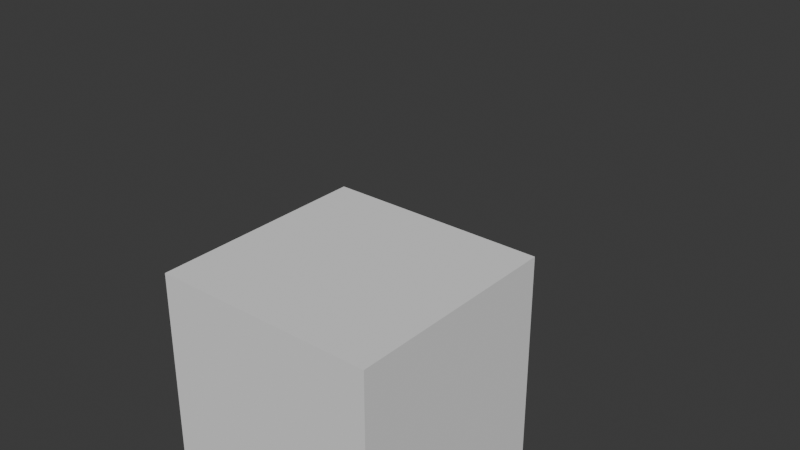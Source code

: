 # Source: Prota.blend  (saved by Blender 4.0.36; exported with 4.5.12 LTS)
import bpy
from mathutils import Matrix  # noqa: F401  (used for matrix-valued properties, if any)

bpy.ops.wm.read_factory_settings(use_empty=True)
scene = bpy.context.scene
scene.name = 'Scene'

# ---- collections
col_collection = bpy.data.collections.new('Collection'); scene.collection.children.link(col_collection)

# ---- world
world_world = bpy.data.worlds.new('World'); scene.world = world_world
world_world.use_nodes = True; world_world.node_tree.nodes.clear()
_N = world_world.node_tree.nodes; _L = world_world.node_tree.links
n0 = _N.new('ShaderNodeOutputWorld'); n0.name = 'World Output'; n0.location = (300, 300)
n1 = _N.new('ShaderNodeBackground'); n1.name = 'Background'; n1.location = (10, 300)
n1.inputs[0].default_value = (0.05088, 0.05088, 0.05088, 1.0)
_L.new(n1.outputs[0], n0.inputs[0])
n0.is_active_output = True
world_world.color = (0.05088, 0.05088, 0.05088)
world_world.use_sun_shadow = False
world_world.sun_shadow_jitter_overblur = 0.0

# ---- meshes
me_cube = bpy.data.meshes.new('Cube')
me_cube.from_pydata([(-1.0, -1.0, -1.0), (-1.0, -1.0, 1.0), (-1.0, 1.0, -1.0), (-1.0, 1.0, 1.0), (1.0, -1.0, -1.0), (1.0, -1.0, 1.0), (1.0, 1.0, -1.0), (1.0, 1.0, 1.0)], [], [(0, 1, 3, 2), (2, 3, 7, 6), (6, 7, 5, 4), (4, 5, 1, 0), (2, 6, 4, 0), (7, 3, 1, 5)])
_uv = me_cube.uv_layers.new(name='UVMap')
_uv.uv.foreach_set('vector', [0.375, 0.0, 0.625, 0.0, 0.625, 0.25, 0.375, 0.25, 0.375, 0.25, 0.625, 0.25, 0.625, 0.5, 0.375, 0.5, 0.375, 0.5, 0.625, 0.5, 0.625, 0.75, 0.375, 0.75, 0.375, 0.75, 0.625, 0.75, 0.625, 1.0, 0.375, 1.0, 0.125, 0.5, 0.375, 0.5, 0.375, 0.75, 0.125, 0.75, 0.625, 0.5, 0.875, 0.5, 0.875, 0.75, 0.625, 0.75])
me_cube.update()
me_cube_001 = bpy.data.meshes.new('Cube.001')
me_cube_001.from_pydata([(-1.055, -0.5448, -1.042), (-1.055, -0.5448, 1.068), (-1.055, 0.8024, -1.042), (-1.055, 0.8024, 1.068), (1.055, -0.5448, -1.042), (1.055, -0.5448, 1.068), (1.055, 0.8024, -1.042), (1.055, 0.8024, 1.068)], [], [(0, 1, 3, 2), (2, 3, 7, 6), (6, 7, 5, 4), (4, 5, 1, 0), (2, 6, 4, 0), (7, 3, 1, 5)])
_uv = me_cube_001.uv_layers.new(name='UVMap')
_uv.uv.foreach_set('vector', [0.375, 0.0, 0.625, 0.0, 0.625, 0.25, 0.375, 0.25, 0.375, 0.25, 0.625, 0.25, 0.625, 0.5, 0.375, 0.5, 0.375, 0.5, 0.625, 0.5, 0.625, 0.75, 0.375, 0.75, 0.375, 0.75, 0.625, 0.75, 0.625, 1.0, 0.375, 1.0, 0.125, 0.5, 0.375, 0.5, 0.375, 0.75, 0.125, 0.75, 0.625, 0.5, 0.875, 0.5, 0.875, 0.75, 0.625, 0.75])
me_cube_001.update()
me_cube_002 = bpy.data.meshes.new('Cube.002')
me_cube_002.from_pydata([(-1.0, -1.0, -1.0), (-1.0, -1.0, 1.0), (-1.0, 1.0, -1.0), (-1.0, 1.0, 1.0), (1.0, -1.0, -1.0), (1.0, -1.0, 1.0), (1.0, 1.0, -1.0), (1.0, 1.0, 1.0), (-0.4286, 1.0, -1.0), (-0.4286, 1.0, 1.0), (-0.4286, -1.0, -1.0), (-0.4286, -1.0, 1.0)], [], [(0, 1, 3, 2), (8, 9, 7, 6), (6, 7, 5, 4), (10, 11, 1, 0), (8, 6, 4, 10), (9, 3, 1, 11), (7, 9, 11, 5), (2, 8, 10, 0), (4, 5, 11, 10), (2, 3, 9, 8)])
_uv = me_cube_002.uv_layers.new(name='UVMap')
_uv.uv.foreach_set('vector', [0.375, 0.0, 0.625, 0.0, 0.625, 0.25, 0.375, 0.25, 0.375, 0.3214, 0.625, 0.3214, 0.625, 0.5, 0.375, 0.5, 0.375, 0.5, 0.625, 0.5, 0.625, 0.75, 0.375, 0.75, 0.375, 0.9286, 0.625, 0.9286, 0.625, 1.0, 0.375, 1.0, 0.1964, 0.5, 0.375, 0.5, 0.375, 0.75, 0.1964, 0.75, 0.8036, 0.5, 0.875, 0.5, 0.875, 0.75, 0.8036, 0.75, 0.625, 0.5, 0.8036, 0.5, 0.8036, 0.75, 0.625, 0.75, 0.125, 0.5, 0.1964, 0.5, 0.1964, 0.75, 0.125, 0.75, 0.375, 0.75, 0.625, 0.75, 0.625, 0.9286, 0.375, 0.9286, 0.375, 0.25, 0.625, 0.25, 0.625, 0.3214, 0.375, 0.3214])
me_cube_002.update()
me_cube_003 = bpy.data.meshes.new('Cube.003')
me_cube_003.from_pydata([(-1.0, -1.0, -1.0), (-1.0, -1.0, 1.0), (-1.0, 1.0, -1.0), (-1.0, 1.0, 1.0), (1.0, -1.0, -1.0), (1.0, -1.0, 1.0), (1.0, 1.0, -1.0), (1.0, 1.0, 1.0), (0.0, 1.0, -1.0), (0.0, 1.0, 1.0), (0.0, -1.0, -1.0), (0.0, -1.0, 1.0)], [], [(0, 1, 3, 2), (8, 9, 7, 6), (6, 7, 5, 4), (10, 11, 1, 0), (8, 6, 4, 10), (9, 3, 1, 11), (7, 9, 11, 5), (2, 8, 10, 0), (4, 5, 11, 10), (2, 3, 9, 8)])
_uv = me_cube_003.uv_layers.new(name='UVMap')
_uv.uv.foreach_set('vector', [0.375, 0.0, 0.625, 0.0, 0.625, 0.25, 0.375, 0.25, 0.375, 0.375, 0.625, 0.375, 0.625, 0.5, 0.375, 0.5, 0.375, 0.5, 0.625, 0.5, 0.625, 0.75, 0.375, 0.75, 0.375, 0.875, 0.625, 0.875, 0.625, 1.0, 0.375, 1.0, 0.25, 0.5, 0.375, 0.5, 0.375, 0.75, 0.25, 0.75, 0.75, 0.5, 0.875, 0.5, 0.875, 0.75, 0.75, 0.75, 0.625, 0.5, 0.75, 0.5, 0.75, 0.75, 0.625, 0.75, 0.125, 0.5, 0.25, 0.5, 0.25, 0.75, 0.125, 0.75, 0.375, 0.75, 0.625, 0.75, 0.625, 0.875, 0.375, 0.875, 0.375, 0.25, 0.625, 0.25, 0.625, 0.375, 0.375, 0.375])
me_cube_003.update()
me_cube_005 = bpy.data.meshes.new('Cube.005')
me_cube_005.from_pydata([(-1.0, -1.0, -1.0), (-1.0, -1.0, 1.0), (-1.0, 1.0, -1.0), (-1.0, 1.0, 1.0), (1.0, -1.0, -1.0), (1.0, -1.0, 1.0), (1.0, 1.0, -1.0), (1.0, 1.0, 1.0), (0.0, 1.0, -1.0), (0.0, 1.0, 1.0), (0.0, -1.0, -1.0), (0.0, -1.0, 1.0)], [], [(0, 1, 3, 2), (8, 9, 7, 6), (6, 7, 5, 4), (10, 11, 1, 0), (8, 6, 4, 10), (9, 3, 1, 11), (7, 9, 11, 5), (2, 8, 10, 0), (4, 5, 11, 10), (2, 3, 9, 8)])
_uv = me_cube_005.uv_layers.new(name='UVMap')
_uv.uv.foreach_set('vector', [0.375, 0.0, 0.625, 0.0, 0.625, 0.25, 0.375, 0.25, 0.375, 0.375, 0.625, 0.375, 0.625, 0.5, 0.375, 0.5, 0.375, 0.5, 0.625, 0.5, 0.625, 0.75, 0.375, 0.75, 0.375, 0.875, 0.625, 0.875, 0.625, 1.0, 0.375, 1.0, 0.25, 0.5, 0.375, 0.5, 0.375, 0.75, 0.25, 0.75, 0.75, 0.5, 0.875, 0.5, 0.875, 0.75, 0.75, 0.75, 0.625, 0.5, 0.75, 0.5, 0.75, 0.75, 0.625, 0.75, 0.125, 0.5, 0.25, 0.5, 0.25, 0.75, 0.125, 0.75, 0.375, 0.75, 0.625, 0.75, 0.625, 0.875, 0.375, 0.875, 0.375, 0.25, 0.625, 0.25, 0.625, 0.375, 0.375, 0.375])
me_cube_005.update()
me_cube_006 = bpy.data.meshes.new('Cube.006')
me_cube_006.from_pydata([(-1.0, -1.0, -1.0), (-1.0, -1.0, 1.0), (-1.0, 1.0, -1.0), (-1.0, 1.0, 1.0), (1.0, -1.0, -1.0), (1.0, -1.0, 1.0), (1.0, 1.0, -1.0), (1.0, 1.0, 1.0), (-0.4286, 1.0, -1.0), (-0.4286, 1.0, 1.0), (-0.4286, -1.0, -1.0), (-0.4286, -1.0, 1.0)], [], [(0, 1, 3, 2), (8, 9, 7, 6), (6, 7, 5, 4), (10, 11, 1, 0), (8, 6, 4, 10), (9, 3, 1, 11), (7, 9, 11, 5), (2, 8, 10, 0), (4, 5, 11, 10), (2, 3, 9, 8)])
_uv = me_cube_006.uv_layers.new(name='UVMap')
_uv.uv.foreach_set('vector', [0.375, 0.0, 0.625, 0.0, 0.625, 0.25, 0.375, 0.25, 0.375, 0.3214, 0.625, 0.3214, 0.625, 0.5, 0.375, 0.5, 0.375, 0.5, 0.625, 0.5, 0.625, 0.75, 0.375, 0.75, 0.375, 0.9286, 0.625, 0.9286, 0.625, 1.0, 0.375, 1.0, 0.1964, 0.5, 0.375, 0.5, 0.375, 0.75, 0.1964, 0.75, 0.8036, 0.5, 0.875, 0.5, 0.875, 0.75, 0.8036, 0.75, 0.625, 0.5, 0.8036, 0.5, 0.8036, 0.75, 0.625, 0.75, 0.125, 0.5, 0.1964, 0.5, 0.1964, 0.75, 0.125, 0.75, 0.375, 0.75, 0.625, 0.75, 0.625, 0.9286, 0.375, 0.9286, 0.375, 0.25, 0.625, 0.25, 0.625, 0.3214, 0.375, 0.3214])
me_cube_006.update()
arm_armature = bpy.data.armatures.new('Armature')  # bones are not reproduced
arm_armature_001 = bpy.data.armatures.new('Armature.001')  # bones are not reproduced
arm_armature_002 = bpy.data.armatures.new('Armature.002')  # bones are not reproduced

# ---- objects
ob_cube_001 = bpy.data.objects.new('Cube.001', me_cube)
ob_cube_002 = bpy.data.objects.new('Cube.002', me_cube_001)
ob_cube_003 = bpy.data.objects.new('Cube.003', me_cube_002)
ob_cube_004 = bpy.data.objects.new('Cube.004', me_cube_003)
ob_cube_005 = bpy.data.objects.new('Cube.005', me_cube_005)
ob_cube_006 = bpy.data.objects.new('Cube.006', me_cube_006)
ob_armature = bpy.data.objects.new('Armature', arm_armature)
ob_armature_001 = bpy.data.objects.new('Armature.001', arm_armature_001)
ob_armature_002 = bpy.data.objects.new('Armature.002', arm_armature_002)

# ---- transforms, parenting, visibility, modifiers, constraints
ob_cube_001.parent = ob_armature
ob_cube_001.matrix_parent_inverse = Matrix(((1.0, 2.384e-07, 0.0, -0.01845), (-2.842e-14, 1.192e-07, 1.0, -6.19), (2.384e-07, -1.0, 0.0, -0.0049), (-0.0, -0.0, -0.0, 1.0)))
ob_cube_001.location = (0.006522, -0.002953, 5.324)
ob_cube_001.scale = (1.551, 1.551, 1.551)
ob_cube_002.parent = ob_armature
ob_cube_002.matrix_parent_inverse = Matrix(((1.0, 2.384e-07, 0.0, -0.01845), (-2.842e-14, 1.192e-07, 1.0, -3.613), (2.384e-07, -1.0, 0.0, -0.0049), (-0.0, 0.0, -0.0, 1.0)))
ob_cube_002.location = (-0.02191, -0.1791, 2.704)
ob_cube_002.scale = (1.031, 1.031, 1.031)
ob_cube_003.parent = ob_armature
ob_cube_003.matrix_parent_inverse = Matrix(((0.005744, -1.0, -0.0001825, -0.01133), (1.0, 0.005744, 0.0001836, -1.733), (-0.0001825, -0.0001836, 1.0, -3.298), (-0.0, 0.0, -0.0, 1.0)))
ob_cube_003.location = (1.995, -0.04804, 3.374)
ob_cube_003.scale = (1.0, 0.3482, 0.3097)
ob_cube_004.parent = ob_armature
ob_cube_004.matrix_parent_inverse = Matrix(((3.197e-07, 1.0, -7.437e-14, 0.0049), (-2.326e-07, 3.316e-15, -1.0, 0.6877), (-1.0, 3.197e-07, 2.326e-07, 0.5002), (-0.0, -0.0, -0.0, 1.0)))
ob_cube_004.location = (0.4576, -0.03883, 0.8111)
ob_cube_004.rotation_euler = (-1.344e-07, 1.571, 0.0)
ob_cube_004.scale = (0.8099, 0.3482, 0.3097)
ob_cube_005.parent = ob_armature
ob_cube_005.matrix_parent_inverse = Matrix(((2.422e-07, 1.0, -7.511e-14, 0.0049), (-3.101e-07, -1.015e-14, -1.0, 0.6877), (-1.0, 2.422e-07, 3.101e-07, -0.4998), (-0.0, -0.0, -0.0, 1.0)))
ob_cube_005.location = (-0.5424, -0.03883, 0.8111)
ob_cube_005.rotation_euler = (-1.344e-07, 1.571, 0.0)
ob_cube_005.scale = (0.8099, 0.3482, 0.3097)
ob_cube_006.parent = ob_armature
ob_cube_006.matrix_parent_inverse = Matrix(((0.005744, 1.0, -0.0001825, 0.01252), (-1.0, 0.005744, -0.0001836, -1.729), (-0.0001825, 0.0001836, 1.0, -3.299), (-0.0, -0.0, -0.0, 1.0)))
ob_cube_006.location = (-2.005, -0.04804, 3.374)
ob_cube_006.scale = (1.0, 0.3482, 0.3097)
ob_armature.location = (0.01845, -0.0049, 1.697)
ob_armature_001.location = (0.01845, -0.0049, 0.01833)
ob_armature_002.location = (0.01845, -0.0049, 0.01833)

# ---- collection membership
col_collection.objects.link(ob_cube_001)
col_collection.objects.link(ob_cube_002)
col_collection.objects.link(ob_cube_003)
col_collection.objects.link(ob_cube_004)
col_collection.objects.link(ob_cube_005)
col_collection.objects.link(ob_cube_006)
col_collection.objects.link(ob_armature)
col_collection.objects.link(ob_armature_001)
col_collection.objects.link(ob_armature_002)

# ---- scene / render settings (as saved in the file)
scene.frame_start = 0; scene.frame_end = 100; scene.frame_set(0)
scene.render.engine = 'BLENDER_EEVEE_NEXT'
scene.cycles.sampling_pattern = 'TABULATED_SOBOL'
bpy.context.view_layer.update()

# ---- added for rendering (the .blend has no active camera and no usable light): camera, sun
cam_auto = bpy.data.cameras.new('AutoCamera')
cam_auto.lens = 50.0
cam_auto.sensor_width = 36.0
cam_auto.clip_end = 1000.0
ob_auto_camera = bpy.data.objects.new('AutoCamera', cam_auto)
scene.collection.objects.link(ob_auto_camera)
ob_auto_camera.location = (7.80722, -9.35003, 9.66964)
ob_auto_camera.rotation_euler = (1.09748, -7.21219e-08, 0.694738)
scene.camera = ob_auto_camera
light_auto_sun = bpy.data.lights.new('AutoSun', 'SUN')
light_auto_sun.energy = 3.0
light_auto_sun.angle = 0.0523599
ob_auto_sun = bpy.data.objects.new('AutoSun', light_auto_sun)
scene.collection.objects.link(ob_auto_sun)
ob_auto_sun.rotation_euler = (0.872665, 0.174533, 0.523599)
bpy.context.view_layer.update()
